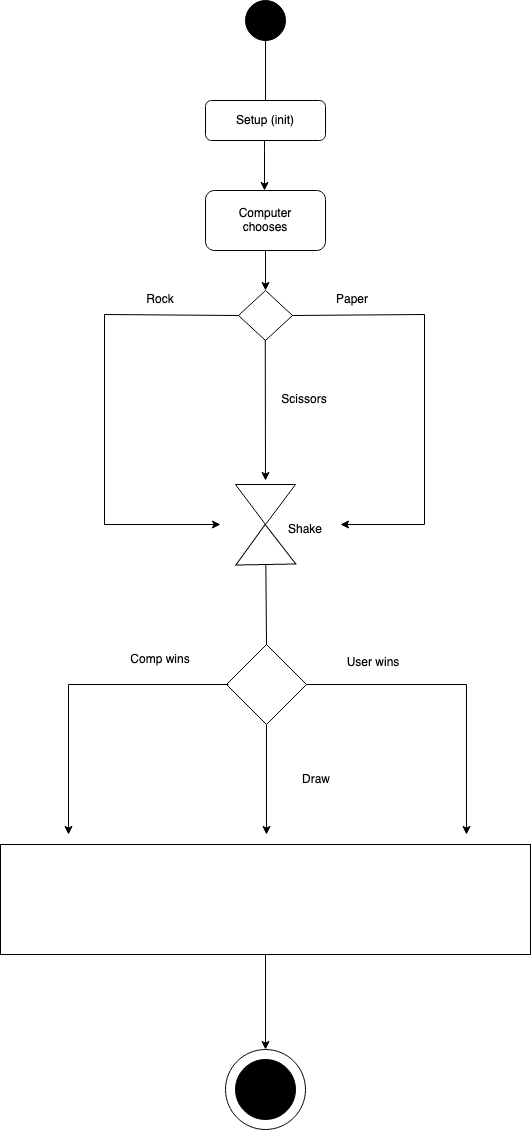

The diagram above was exported from draw.io. Its source (the exported page's mxGraphModel, read from the mxfile embedded in the PNG):
<mxGraphModel dx="1710" dy="1048" grid="1" gridSize="10" guides="1" tooltips="1" connect="1" arrows="1" fold="1" page="1" pageScale="1" pageWidth="827" pageHeight="1169" math="0" shadow="0">
  <root>
    <mxCell id="WIyWlLk6GJQsqaUBKTNV-0" />
    <mxCell id="WIyWlLk6GJQsqaUBKTNV-1" parent="WIyWlLk6GJQsqaUBKTNV-0" />
    <mxCell id="uAP8Qn3XpqQvJmdoNg21-0" value="" style="ellipse;whiteSpace=wrap;html=1;aspect=fixed;fillColor=#000000;" vertex="1" parent="WIyWlLk6GJQsqaUBKTNV-1">
      <mxGeometry x="371" y="20" width="40" height="40" as="geometry" />
    </mxCell>
    <mxCell id="uAP8Qn3XpqQvJmdoNg21-8" value="Rock" style="text;html=1;strokeColor=none;fillColor=none;align=center;verticalAlign=middle;whiteSpace=wrap;rounded=0;" vertex="1" parent="WIyWlLk6GJQsqaUBKTNV-1">
      <mxGeometry x="256" y="304" width="60" height="30" as="geometry" />
    </mxCell>
    <mxCell id="uAP8Qn3XpqQvJmdoNg21-9" value="Paper" style="text;html=1;strokeColor=none;fillColor=none;align=center;verticalAlign=middle;whiteSpace=wrap;rounded=0;" vertex="1" parent="WIyWlLk6GJQsqaUBKTNV-1">
      <mxGeometry x="448" y="304" width="60" height="30" as="geometry" />
    </mxCell>
    <mxCell id="uAP8Qn3XpqQvJmdoNg21-10" value="Scissors" style="text;html=1;strokeColor=none;fillColor=none;align=center;verticalAlign=middle;whiteSpace=wrap;rounded=0;" vertex="1" parent="WIyWlLk6GJQsqaUBKTNV-1">
      <mxGeometry x="400" y="404" width="60" height="30" as="geometry" />
    </mxCell>
    <mxCell id="uAP8Qn3XpqQvJmdoNg21-13" value="" style="endArrow=classic;html=1;rounded=0;fillColor=#ffffff;exitX=0;exitY=0.5;exitDx=0;exitDy=0;" edge="1" parent="WIyWlLk6GJQsqaUBKTNV-1" source="uAP8Qn3XpqQvJmdoNg21-55">
      <mxGeometry width="50" height="50" relative="1" as="geometry">
        <mxPoint x="346" y="334" as="sourcePoint" />
        <mxPoint x="346" y="544" as="targetPoint" />
        <Array as="points">
          <mxPoint x="230" y="334" />
          <mxPoint x="230" y="544" />
        </Array>
      </mxGeometry>
    </mxCell>
    <mxCell id="uAP8Qn3XpqQvJmdoNg21-14" value="" style="endArrow=classic;html=1;rounded=0;fillColor=#ffffff;exitX=1;exitY=0.5;exitDx=0;exitDy=0;" edge="1" parent="WIyWlLk6GJQsqaUBKTNV-1" source="uAP8Qn3XpqQvJmdoNg21-55">
      <mxGeometry width="50" height="50" relative="1" as="geometry">
        <mxPoint x="426" y="334" as="sourcePoint" />
        <mxPoint x="466" y="544" as="targetPoint" />
        <Array as="points">
          <mxPoint x="550" y="334" />
          <mxPoint x="550" y="544" />
        </Array>
      </mxGeometry>
    </mxCell>
    <mxCell id="uAP8Qn3XpqQvJmdoNg21-16" value="" style="endArrow=none;html=1;rounded=0;fillColor=#ffffff;entryX=0.5;entryY=1;entryDx=0;entryDy=0;" edge="1" parent="WIyWlLk6GJQsqaUBKTNV-1" target="uAP8Qn3XpqQvJmdoNg21-0">
      <mxGeometry width="50" height="50" relative="1" as="geometry">
        <mxPoint x="391" y="120" as="sourcePoint" />
        <mxPoint x="391" y="70" as="targetPoint" />
      </mxGeometry>
    </mxCell>
    <mxCell id="uAP8Qn3XpqQvJmdoNg21-62" value="" style="edgeStyle=orthogonalEdgeStyle;rounded=0;orthogonalLoop=1;jettySize=auto;html=1;strokeColor=#000000;fillColor=#000000;" edge="1" parent="WIyWlLk6GJQsqaUBKTNV-1" source="uAP8Qn3XpqQvJmdoNg21-18" target="uAP8Qn3XpqQvJmdoNg21-55">
      <mxGeometry relative="1" as="geometry" />
    </mxCell>
    <mxCell id="uAP8Qn3XpqQvJmdoNg21-18" value="" style="rounded=1;whiteSpace=wrap;html=1;strokeColor=default;fillColor=#ffffff;" vertex="1" parent="WIyWlLk6GJQsqaUBKTNV-1">
      <mxGeometry x="331" y="210" width="120" height="60" as="geometry" />
    </mxCell>
    <mxCell id="uAP8Qn3XpqQvJmdoNg21-19" value="Computer chooses" style="text;html=1;strokeColor=none;fillColor=none;align=center;verticalAlign=middle;whiteSpace=wrap;rounded=0;" vertex="1" parent="WIyWlLk6GJQsqaUBKTNV-1">
      <mxGeometry x="361" y="225" width="60" height="30" as="geometry" />
    </mxCell>
    <mxCell id="uAP8Qn3XpqQvJmdoNg21-21" value="" style="endArrow=classic;html=1;rounded=0;fillColor=#ffffff;exitX=0.5;exitY=1;exitDx=0;exitDy=0;" edge="1" parent="WIyWlLk6GJQsqaUBKTNV-1">
      <mxGeometry width="50" height="50" relative="1" as="geometry">
        <mxPoint x="390.77" y="359" as="sourcePoint" />
        <mxPoint x="391" y="500" as="targetPoint" />
      </mxGeometry>
    </mxCell>
    <mxCell id="uAP8Qn3XpqQvJmdoNg21-26" value="" style="triangle;whiteSpace=wrap;html=1;strokeColor=default;fillColor=#ffffff;rotation=90;" vertex="1" parent="WIyWlLk6GJQsqaUBKTNV-1">
      <mxGeometry x="371" y="494" width="40" height="60" as="geometry" />
    </mxCell>
    <mxCell id="uAP8Qn3XpqQvJmdoNg21-27" value="" style="triangle;whiteSpace=wrap;html=1;strokeColor=default;fillColor=#ffffff;rotation=-91;" vertex="1" parent="WIyWlLk6GJQsqaUBKTNV-1">
      <mxGeometry x="371" y="534" width="40" height="60" as="geometry" />
    </mxCell>
    <mxCell id="uAP8Qn3XpqQvJmdoNg21-28" value="Shake" style="text;html=1;strokeColor=none;fillColor=none;align=center;verticalAlign=middle;whiteSpace=wrap;rounded=0;" vertex="1" parent="WIyWlLk6GJQsqaUBKTNV-1">
      <mxGeometry x="401" y="534" width="60" height="30" as="geometry" />
    </mxCell>
    <mxCell id="uAP8Qn3XpqQvJmdoNg21-34" value="" style="rhombus;whiteSpace=wrap;html=1;strokeColor=default;fillColor=#ffffff;" vertex="1" parent="WIyWlLk6GJQsqaUBKTNV-1">
      <mxGeometry x="352" y="664" width="80" height="80" as="geometry" />
    </mxCell>
    <mxCell id="uAP8Qn3XpqQvJmdoNg21-36" value="" style="endArrow=none;html=1;rounded=0;fillColor=#ffffff;entryX=0;entryY=0.5;entryDx=0;entryDy=0;exitX=0.5;exitY=0;exitDx=0;exitDy=0;" edge="1" parent="WIyWlLk6GJQsqaUBKTNV-1" source="uAP8Qn3XpqQvJmdoNg21-34" target="uAP8Qn3XpqQvJmdoNg21-27">
      <mxGeometry width="50" height="50" relative="1" as="geometry">
        <mxPoint x="386" y="664" as="sourcePoint" />
        <mxPoint x="486" y="574" as="targetPoint" />
      </mxGeometry>
    </mxCell>
    <mxCell id="uAP8Qn3XpqQvJmdoNg21-38" value="Comp wins" style="text;html=1;strokeColor=none;fillColor=none;align=center;verticalAlign=middle;whiteSpace=wrap;rounded=0;" vertex="1" parent="WIyWlLk6GJQsqaUBKTNV-1">
      <mxGeometry x="246" y="664" width="80" height="30" as="geometry" />
    </mxCell>
    <mxCell id="uAP8Qn3XpqQvJmdoNg21-39" value="User wins" style="text;html=1;strokeColor=none;fillColor=none;align=center;verticalAlign=middle;whiteSpace=wrap;rounded=0;" vertex="1" parent="WIyWlLk6GJQsqaUBKTNV-1">
      <mxGeometry x="459" y="667" width="80" height="30" as="geometry" />
    </mxCell>
    <mxCell id="uAP8Qn3XpqQvJmdoNg21-40" value="Draw" style="text;html=1;strokeColor=none;fillColor=none;align=center;verticalAlign=middle;whiteSpace=wrap;rounded=0;" vertex="1" parent="WIyWlLk6GJQsqaUBKTNV-1">
      <mxGeometry x="402" y="784" width="80" height="30" as="geometry" />
    </mxCell>
    <mxCell id="uAP8Qn3XpqQvJmdoNg21-41" value="" style="endArrow=classic;html=1;rounded=0;fillColor=#ffffff;exitX=0.5;exitY=1;exitDx=0;exitDy=0;" edge="1" parent="WIyWlLk6GJQsqaUBKTNV-1" source="uAP8Qn3XpqQvJmdoNg21-34">
      <mxGeometry width="50" height="50" relative="1" as="geometry">
        <mxPoint x="402" y="384" as="sourcePoint" />
        <mxPoint x="392" y="854" as="targetPoint" />
      </mxGeometry>
    </mxCell>
    <mxCell id="uAP8Qn3XpqQvJmdoNg21-42" value="" style="endArrow=classic;html=1;rounded=0;fillColor=#ffffff;exitX=1;exitY=0.5;exitDx=0;exitDy=0;" edge="1" parent="WIyWlLk6GJQsqaUBKTNV-1">
      <mxGeometry width="50" height="50" relative="1" as="geometry">
        <mxPoint x="432" y="704" as="sourcePoint" />
        <mxPoint x="592" y="854" as="targetPoint" />
        <Array as="points">
          <mxPoint x="592" y="704" />
        </Array>
      </mxGeometry>
    </mxCell>
    <mxCell id="uAP8Qn3XpqQvJmdoNg21-43" value="" style="endArrow=classic;html=1;rounded=0;fillColor=#ffffff;exitX=0;exitY=0.5;exitDx=0;exitDy=0;" edge="1" parent="WIyWlLk6GJQsqaUBKTNV-1">
      <mxGeometry width="50" height="50" relative="1" as="geometry">
        <mxPoint x="354" y="704" as="sourcePoint" />
        <mxPoint x="194" y="854" as="targetPoint" />
        <Array as="points">
          <mxPoint x="194" y="704" />
        </Array>
      </mxGeometry>
    </mxCell>
    <mxCell id="uAP8Qn3XpqQvJmdoNg21-64" value="" style="edgeStyle=orthogonalEdgeStyle;rounded=0;orthogonalLoop=1;jettySize=auto;html=1;strokeColor=#000000;fillColor=#000000;" edge="1" parent="WIyWlLk6GJQsqaUBKTNV-1" source="uAP8Qn3XpqQvJmdoNg21-44" target="uAP8Qn3XpqQvJmdoNg21-63">
      <mxGeometry relative="1" as="geometry" />
    </mxCell>
    <mxCell id="uAP8Qn3XpqQvJmdoNg21-44" value="" style="rounded=0;whiteSpace=wrap;html=1;strokeColor=default;fillColor=#ffffff;" vertex="1" parent="WIyWlLk6GJQsqaUBKTNV-1">
      <mxGeometry x="126" y="864" width="530" height="110" as="geometry" />
    </mxCell>
    <mxCell id="uAP8Qn3XpqQvJmdoNg21-55" value="" style="rhombus;whiteSpace=wrap;html=1;strokeColor=default;fillColor=none;" vertex="1" parent="WIyWlLk6GJQsqaUBKTNV-1">
      <mxGeometry x="364" y="310" width="54" height="50" as="geometry" />
    </mxCell>
    <mxCell id="uAP8Qn3XpqQvJmdoNg21-57" value="" style="rounded=1;whiteSpace=wrap;html=1;strokeColor=default;fillColor=none;" vertex="1" parent="WIyWlLk6GJQsqaUBKTNV-1">
      <mxGeometry x="331" y="120" width="120" height="40" as="geometry" />
    </mxCell>
    <mxCell id="uAP8Qn3XpqQvJmdoNg21-60" value="" style="edgeStyle=orthogonalEdgeStyle;rounded=0;orthogonalLoop=1;jettySize=auto;html=1;strokeColor=#000000;fillColor=#000000;" edge="1" parent="WIyWlLk6GJQsqaUBKTNV-1">
      <mxGeometry relative="1" as="geometry">
        <mxPoint x="390" y="160" as="sourcePoint" />
        <mxPoint x="390.0000000000002" y="210" as="targetPoint" />
        <Array as="points">
          <mxPoint x="390" y="170" />
          <mxPoint x="390" y="170" />
        </Array>
      </mxGeometry>
    </mxCell>
    <mxCell id="uAP8Qn3XpqQvJmdoNg21-58" value="Setup (init)" style="text;html=1;strokeColor=none;fillColor=none;align=center;verticalAlign=middle;whiteSpace=wrap;rounded=0;" vertex="1" parent="WIyWlLk6GJQsqaUBKTNV-1">
      <mxGeometry x="361" y="125" width="60" height="30" as="geometry" />
    </mxCell>
    <mxCell id="uAP8Qn3XpqQvJmdoNg21-63" value="" style="ellipse;whiteSpace=wrap;html=1;fillColor=#ffffff;rounded=0;" vertex="1" parent="WIyWlLk6GJQsqaUBKTNV-1">
      <mxGeometry x="351" y="1069" width="80" height="80" as="geometry" />
    </mxCell>
    <mxCell id="uAP8Qn3XpqQvJmdoNg21-65" value="" style="ellipse;whiteSpace=wrap;html=1;aspect=fixed;strokeColor=default;fillColor=#000000;" vertex="1" parent="WIyWlLk6GJQsqaUBKTNV-1">
      <mxGeometry x="361" y="1079" width="60" height="60" as="geometry" />
    </mxCell>
  </root>
</mxGraphModel>